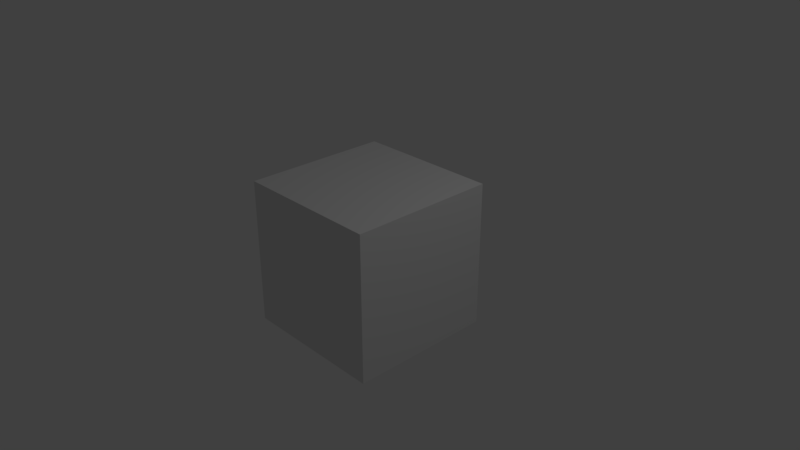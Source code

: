 # Source: CamelCase.blend  (saved by Blender 2.78.1; exported with 4.5.12 LTS)
import bpy
from mathutils import Matrix  # noqa: F401  (used for matrix-valued properties, if any)

bpy.ops.wm.read_factory_settings(use_empty=True)
scene = bpy.context.scene
scene.name = 'Scene'

# ---- collections
col_collection_1 = bpy.data.collections.new('Collection 1'); scene.collection.children.link(col_collection_1)

# ---- materials (node trees are filled in below, after node groups)
mat_material = bpy.data.materials.new('Material')
mat_material.alpha_threshold = 0.0
mat_material.use_transparent_shadow = False
mat_material.roughness = 0.5
mat_material.line_color = (0.0, 0.0, 0.0, 1.0)

# ---- material node trees

# ---- world
world_world = bpy.data.worlds.new('World'); scene.world = world_world
world_world.color = (0.05088, 0.05088, 0.05088)
world_world.use_sun_shadow = False
world_world.sun_shadow_jitter_overblur = 0.0
world_world.cycles.sampling_method = 'MANUAL'

# ---- cameras
cam_camera = bpy.data.cameras.new('Camera')
cam_camera.clip_end = 100.0
cam_camera.lens = 35.0
cam_camera.sensor_width = 32.0
cam_camera.sensor_height = 18.0
cam_camera.ortho_scale = 7.314
cam_camera.dof.focus_distance = 0.0
cam_camera.dof.aperture_fstop = 128.0

# ---- lights
light_lamp = bpy.data.lights.new('Lamp', 'POINT')
light_lamp.transmission_factor = 0.0
light_lamp.cutoff_distance = 30.0
light_lamp.energy = 100.0
light_lamp.shadow_buffer_clip_start = 1.001
light_lamp.shadow_soft_size = 0.1
light_lamp.shadow_maximum_resolution = 0.006
light_lamp.use_absolute_resolution = True

# ---- meshes
me_cube = bpy.data.meshes.new('Cube')
me_cube.from_pydata([(1.0, 1.0, -1.0), (1.0, -1.0, -1.0), (-1.0, -1.0, -1.0), (-1.0, 1.0, -1.0), (1.0, 1.0, 1.0), (1.0, -1.0, 1.0), (-1.0, -1.0, 1.0), (-1.0, 1.0, 1.0)], [], [(0, 1, 2, 3), (4, 7, 6, 5), (0, 4, 5, 1), (1, 5, 6, 2), (2, 6, 7, 3), (4, 0, 3, 7)])
me_cube.materials.append(mat_material)
me_cube.use_remesh_preserve_volume = False
me_cube.use_remesh_preserve_attributes = False
me_cube.use_mirror_vertex_groups = False
me_cube.update()

# ---- objects
ob_cube = bpy.data.objects.new('Cube', me_cube)
ob_lamp = bpy.data.objects.new('Lamp', light_lamp)
ob_camera = bpy.data.objects.new('Camera', cam_camera)

# ---- transforms, parenting, visibility, modifiers, constraints
ob_cube.location = (0.0, 0.0, 0.0)
ob_cube.lock_rotations_4d = False
ob_cube.empty_display_type = 'ARROWS'
ob_cube.lineart.crease_threshold = 0.0
ob_lamp.location = (4.076, 1.005, 5.904)
ob_lamp.rotation_euler = (0.6503, 0.05522, 1.866)
ob_lamp.lock_rotations_4d = False
ob_lamp.empty_display_type = 'ARROWS'
ob_lamp.color = (0.0, 0.0, 0.0, 0.0)
ob_lamp.lineart.crease_threshold = 0.0
ob_camera.location = (7.481, -6.508, 5.344)
ob_camera.rotation_euler = (1.109, 0.0, 0.8149)
ob_camera.lock_rotations_4d = False
ob_camera.empty_display_type = 'ARROWS'
ob_camera.color = (0.0, 0.0, 0.0, 0.0)
ob_camera.display_type = 'WIRE'
ob_camera.lineart.crease_threshold = 0.0

# ---- collection membership
col_collection_1.objects.link(ob_cube)
col_collection_1.objects.link(ob_lamp)
col_collection_1.objects.link(ob_camera)

# ---- scene / render settings (as saved in the file)
scene.camera = ob_camera
scene.frame_start = 1; scene.frame_end = 250; scene.frame_set(1)
scene.render.engine = 'BLENDER_EEVEE_NEXT'
scene.render.resolution_percentage = 50
scene.render.dither_intensity = 0.0
scene.cycles.use_denoising = False
scene.cycles.samples = 128
scene.cycles.sampling_pattern = 'TABULATED_SOBOL'
scene.cycles.light_sampling_threshold = 0.0
scene.cycles.use_adaptive_sampling = False
scene.cycles.use_light_tree = False
scene.cycles.blur_glossy = 0.0
scene.cycles.sample_clamp_indirect = 0.0
scene.view_settings.view_transform = 'Standard'
bpy.context.view_layer.update()
